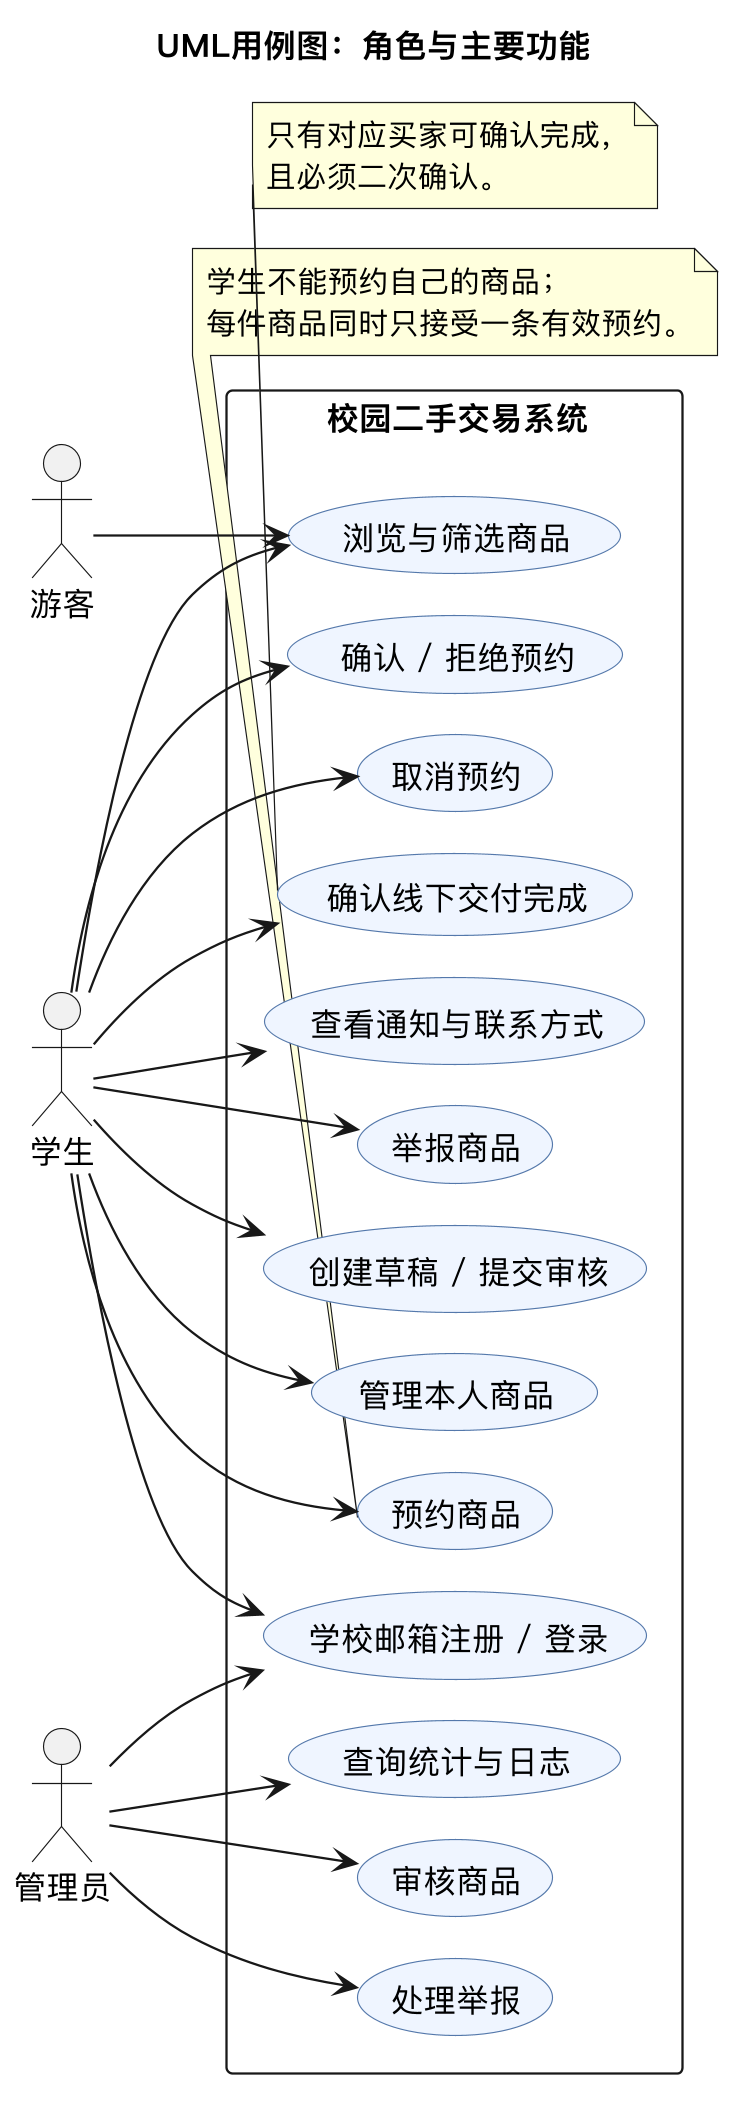

The diagram above was rendered by PlantUML. Its source (embedded in the PNG):
@startuml
!pragma layout smetana
skinparam dpi 220
title UML用例图：角色与主要功能
left to right direction
skinparam shadowing false
skinparam defaultFontName PingFang SC
skinparam usecase {
  BackgroundColor #EEF5FF
  BorderColor #5578AA
}
actor 游客 as Guest
actor 学生 as Student
actor 管理员 as Admin
rectangle "校园二手交易系统" {
  usecase "浏览与筛选商品" as UC1
  usecase "学校邮箱注册 / 登录" as UC2
  usecase "创建草稿 / 提交审核" as UC3
  usecase "管理本人商品" as UC4
  usecase "预约商品" as UC5
  usecase "确认 / 拒绝预约" as UC6
  usecase "取消预约" as UC7
  usecase "确认线下交付完成" as UC8
  usecase "查看通知与联系方式" as UC9
  usecase "举报商品" as UC10
  usecase "审核商品" as UC11
  usecase "处理举报" as UC12
  usecase "查询统计与日志" as UC13
}
Guest --> UC1
Student --> UC1
Student --> UC2
Student --> UC3
Student --> UC4
Student --> UC5
Student --> UC6
Student --> UC7
Student --> UC8
Student --> UC9
Student --> UC10
Admin --> UC2
Admin --> UC11
Admin --> UC12
Admin --> UC13
note bottom of UC5
  学生不能预约自己的商品；
  每件商品同时只接受一条有效预约。
end note
note bottom of UC8
  只有对应买家可确认完成，
  且必须二次确认。
end note
@enduml